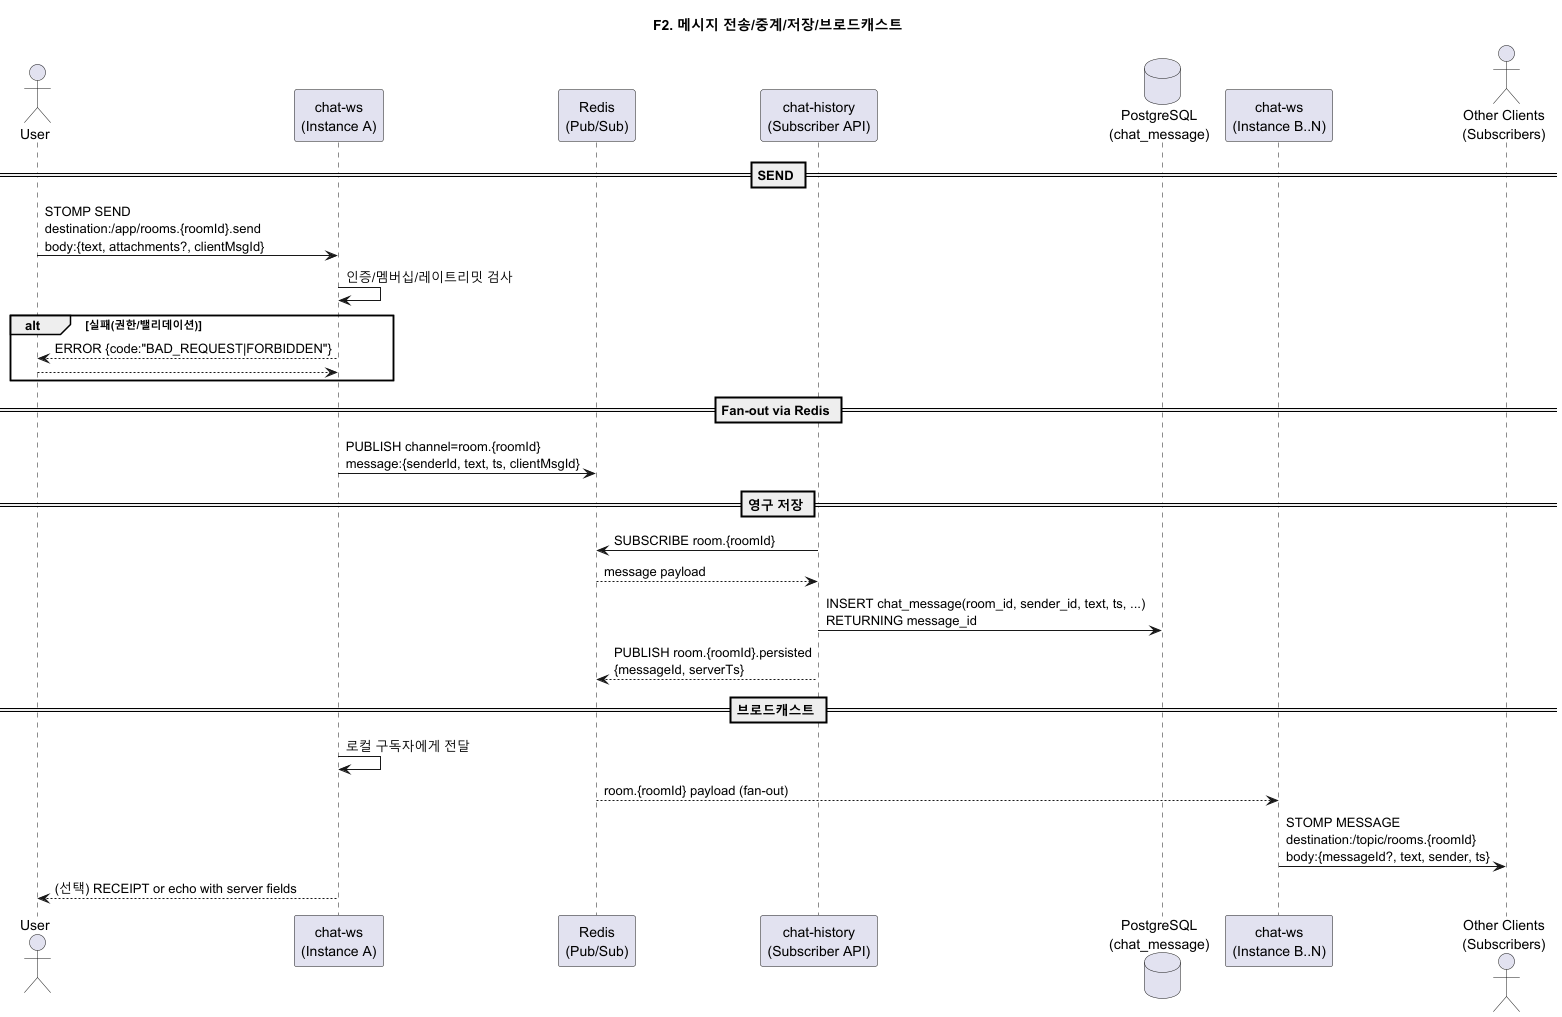

The diagram above was rendered by PlantUML. Its source (embedded in the PNG):
@startuml F2_send_redis_persist_broadcast
title F2. 메시지 전송/중계/저장/브로드캐스트

actor User as Sender
participant "chat-ws\n(Instance A)" as WSA
participant "Redis\n(Pub/Sub)" as REDIS
participant "chat-history\n(Subscriber API)" as HIST
database "PostgreSQL\n(chat_message)" as PG
participant "chat-ws\n(Instance B..N)" as WSB
actor "Other Clients\n(Subscribers)" as Subs

== SEND ==
Sender -> WSA: STOMP SEND\ndestination:/app/rooms.{roomId}.send\nbody:{text, attachments?, clientMsgId}
WSA -> WSA: 인증/멤버십/레이트리밋 검사
alt 실패(권한/밸리데이션)
  WSA --> Sender: ERROR {code:"BAD_REQUEST|FORBIDDEN"}
  return
end

== Fan-out via Redis ==
WSA -> REDIS: PUBLISH channel=room.{roomId}\nmessage:{senderId, text, ts, clientMsgId}

== 영구 저장 ==
HIST -> REDIS: SUBSCRIBE room.{roomId}
REDIS --> HIST: message payload
HIST -> PG: INSERT chat_message(room_id, sender_id, text, ts, ...)\nRETURNING message_id
HIST --> REDIS: PUBLISH room.{roomId}.persisted\n{messageId, serverTs}

== 브로드캐스트 ==
WSA -> WSA: 로컬 구독자에게 전달
REDIS --> WSB: room.{roomId} payload (fan-out)
WSB -> Subs: STOMP MESSAGE\ndestination:/topic/rooms.{roomId}\nbody:{messageId?, text, sender, ts}
WSA --> Sender: (선택) RECEIPT or echo with server fields

@enduml